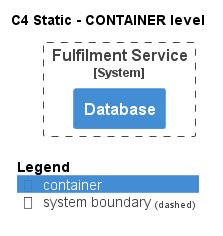

The diagram above was rendered by PlantUML. Its source (embedded in the PNG):
@startuml
!pragma layout smetana
!include ..\..\..\..\.c4s\C4_Container.puml

AddElementTag("state:new", $bgColor=green, $fontColor=#ffffff, $borderColor=green, $shadowing="False")
AddElementTag("state:changed", $bgColor=orange, $fontColor=#ffffff, $borderColor=orange, $shadowing="False")
AddElementTag("state:removed", $bgColor=red, $fontColor=#ffffff, $borderColor=red, $shadowing="False")

AddRelTag("state:new", $textColor=green, $lineColor=green)
AddRelTag("state:changed", $textColor=orange, $lineColor=orange)
AddRelTag("state:removed", $textColor=red, $lineColor=red)

SHOW_PERSON_PORTRAIT()
LAYOUT_TOP_DOWN()

skinparam linetype polyline

title C4 Static - CONTAINER level


System_Boundary(ECommercePlatform.SoftwareSystems.FulfilmentService, "Fulfilment Service") {
    Container(ECommercePlatform.SoftwareSystems.FulfilmentService.Containers.Database, "Database", "", "")
}



SHOW_LEGEND()
@enduml